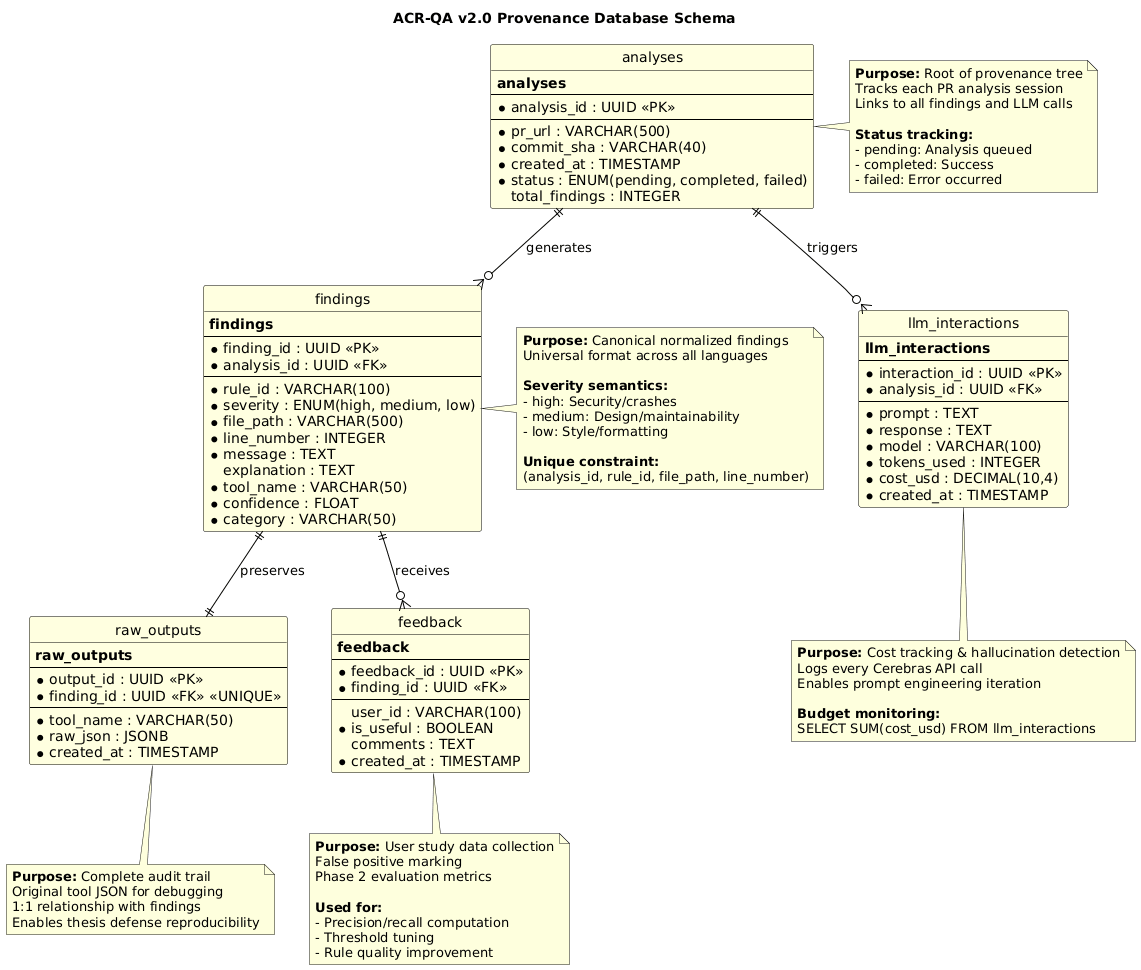

The diagram above was rendered by PlantUML. Its source (embedded in the PNG):
@startuml
' Entity styling
skinparam class {
  BackgroundColor LightYellow
  BorderColor Black
  ArrowColor Black
}

' Hide methods section
hide circle
hide methods

title ACR-QA v2.0 Provenance Database Schema

entity "analyses" as analyses {
  **analyses**
  --
  * analysis_id : UUID <<PK>>
  --
  * pr_url : VARCHAR(500)
  * commit_sha : VARCHAR(40)
  * created_at : TIMESTAMP
  * status : ENUM(pending, completed, failed)
    total_findings : INTEGER
}

entity "findings" as findings {
  **findings**
  --
  * finding_id : UUID <<PK>>
  * analysis_id : UUID <<FK>>
  --
  * rule_id : VARCHAR(100)
  * severity : ENUM(high, medium, low)
  * file_path : VARCHAR(500)
  * line_number : INTEGER
  * message : TEXT
    explanation : TEXT
  * tool_name : VARCHAR(50)
  * confidence : FLOAT
  * category : VARCHAR(50)
}

entity "raw_outputs" as raw_outputs {
  **raw_outputs**
  --
  * output_id : UUID <<PK>>
  * finding_id : UUID <<FK>> <<UNIQUE>>
  --
  * tool_name : VARCHAR(50)
  * raw_json : JSONB
  * created_at : TIMESTAMP
}

entity "llm_interactions" as llm_interactions {
  **llm_interactions**
  --
  * interaction_id : UUID <<PK>>
  * analysis_id : UUID <<FK>>
  --
  * prompt : TEXT
  * response : TEXT
  * model : VARCHAR(100)
  * tokens_used : INTEGER
  * cost_usd : DECIMAL(10,4)
  * created_at : TIMESTAMP
}

entity "feedback" as feedback {
  **feedback**
  --
  * feedback_id : UUID <<PK>>
  * finding_id : UUID <<FK>>
  --
    user_id : VARCHAR(100)
  * is_useful : BOOLEAN
    comments : TEXT
  * created_at : TIMESTAMP
}

' Relationships
analyses ||--o{ findings : "generates"
findings ||--|| raw_outputs : "preserves"
findings ||--o{ feedback : "receives"
analyses ||--o{ llm_interactions : "triggers"

note right of analyses
  <b>Purpose:</b> Root of provenance tree
  Tracks each PR analysis session
  Links to all findings and LLM calls
  
  <b>Status tracking:</b>
  - pending: Analysis queued
  - completed: Success
  - failed: Error occurred
end note

note right of findings
  <b>Purpose:</b> Canonical normalized findings
  Universal format across all languages
  
  <b>Severity semantics:</b>
  - high: Security/crashes
  - medium: Design/maintainability
  - low: Style/formatting
  
  <b>Unique constraint:</b>
  (analysis_id, rule_id, file_path, line_number)
end note

note bottom of raw_outputs
  <b>Purpose:</b> Complete audit trail
  Original tool JSON for debugging
  1:1 relationship with findings
  Enables thesis defense reproducibility
end note

note bottom of llm_interactions
  <b>Purpose:</b> Cost tracking & hallucination detection
  Logs every Cerebras API call
  Enables prompt engineering iteration
  
  <b>Budget monitoring:</b>
  SELECT SUM(cost_usd) FROM llm_interactions
end note

note bottom of feedback
  <b>Purpose:</b> User study data collection
  False positive marking
  Phase 2 evaluation metrics
  
  <b>Used for:</b>
  - Precision/recall computation
  - Threshold tuning
  - Rule quality improvement
end note
@enduml